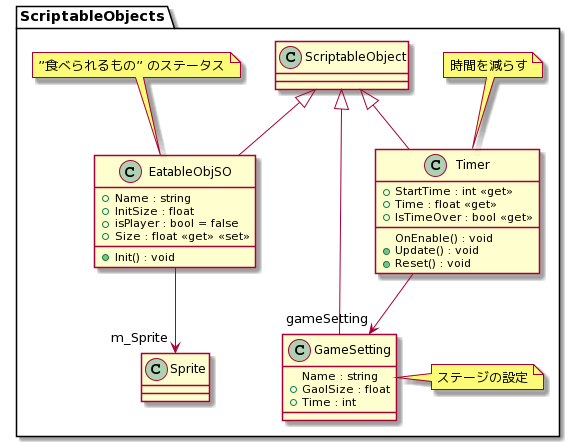

The diagram above was rendered by PlantUML. Its source (embedded in the PNG):
@startuml
namespace ScriptableObjects{
class Timer {
    + StartTime : int <<get>>
    + Time : float <<get>>
    + IsTimeOver : bool <<get>>
    OnEnable() : void
    + Update() : void
    + Reset() : void
}
ScriptableObject <|-- Timer
Timer --> "gameSetting" GameSetting
class GameSetting {
    Name : string
    + GaolSize : float
    + Time : int
}
ScriptableObject <|-- GameSetting
class EatableObjSO {
    + Name : string
    + InitSize : float
    + isPlayer : bool = false
    + Size : float <<get>> <<set>>
    + Init() : void
}
ScriptableObject <|-- EatableObjSO
EatableObjSO --> "m_Sprite" Sprite
note top of Timer : 時間を減らす
note top of EatableObjSO : ”食べられるもの” のステータス
note right of GameSetting : ステージの設定
}
@enduml